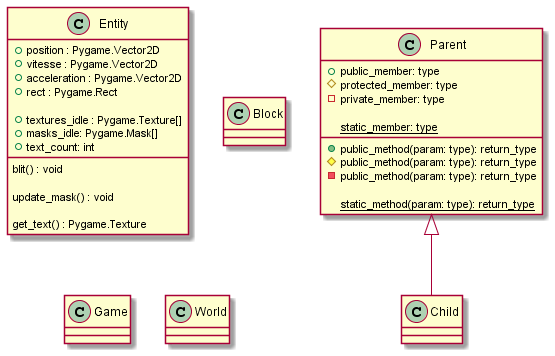

The diagram above was rendered by PlantUML. Its source (embedded in the PNG):
@startuml test

class Parent {
    + public_member: type
    # protected_member: type
    - private_member: type

    {static} static_member: type

    + public_method(param: type): return_type
    # public_method(param: type): return_type
    - public_method(param: type): return_type

    {static} static_method(param: type): return_type
}

class Entity {
    + position : Pygame.Vector2D
    + vitesse : Pygame.Vector2D
    + acceleration : Pygame.Vector2D
    + rect : Pygame.Rect

    + textures_idle : Pygame.Texture[]
    + masks_idle: Pygame.Mask[]
    + text_count: int

    blit() : void
    
    update_mask() : void

    get_text() : Pygame.Texture
}

class Block {

}

class Game {

}

class World {

}

Parent <|-- Child

@enduml